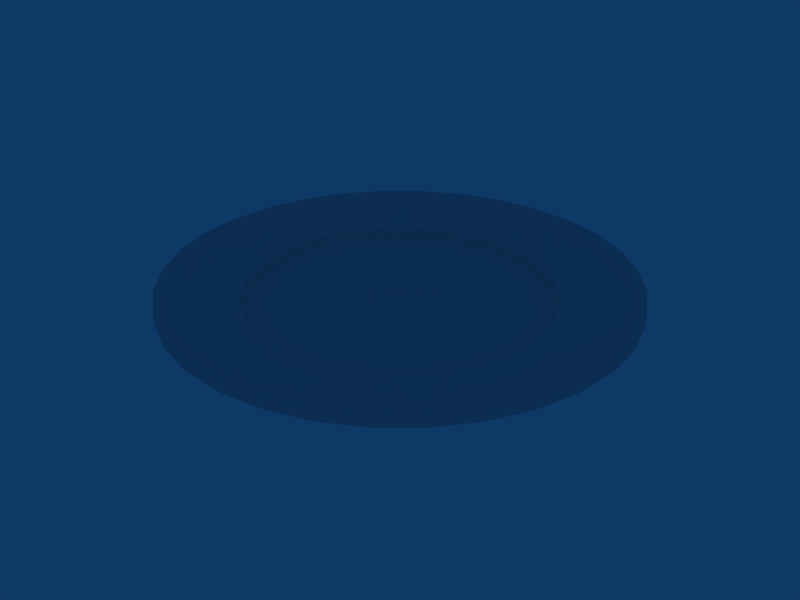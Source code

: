# Source: Plate_B.blend  (saved by Blender 2.49.2; exported with 4.5.12 LTS)
import bpy
from mathutils import Matrix  # noqa: F401  (used for matrix-valued properties, if any)

bpy.ops.wm.read_factory_settings(use_empty=True)
scene = bpy.context.scene
scene.name = 'Scene'

# ---- collections
col_collection_1 = bpy.data.collections.new('Collection 1'); scene.collection.children.link(col_collection_1)

# ---- world
world_world = bpy.data.worlds.new('World'); scene.world = world_world
world_world.color = (0.05656, 0.2208, 0.4)
world_world.use_sun_shadow = False
world_world.sun_shadow_jitter_overblur = 0.0
world_world.cycles.sampling_method = 'MANUAL'
world_world.cycles.sample_map_resolution = 256

# ---- meshes
me_tube = bpy.data.meshes.new('Tube')
me_tube.from_pydata([(0.7071, 0.7071, -1.0), (0.8315, 0.5556, -1.0), (0.9239, 0.3827, -1.0), (0.9808, 0.1951, -1.0), (1.0, 7.55e-08, -1.0), (0.9808, -0.1951, -1.0), (0.9239, -0.3827, -1.0), (0.8315, -0.5556, -1.0), (0.7071, -0.7071, -1.0), (0.5556, -0.8315, -1.0), (0.3827, -0.9239, -1.0), (0.1951, -0.9808, -1.0), (-3.258e-07, -1.0, -1.0), (-0.1951, -0.9808, -1.0), (-0.3827, -0.9239, -1.0), (-0.5556, -0.8315, -1.0), (-0.7071, -0.7071, -1.0), (-0.8315, -0.5556, -1.0), (-0.9239, -0.3827, -1.0), (-0.9808, -0.1951, -1.0), (-1.0, 9.656e-07, -1.0), (-0.9808, 0.1951, -1.0), (-0.9239, 0.3827, -1.0), (-0.8315, 0.5556, -1.0), (-0.7071, 0.7071, -1.0), (-0.5556, 0.8315, -1.0), (-0.3827, 0.9239, -1.0), (-0.1951, 0.9808, -1.0), (1.605e-06, 1.0, -1.0), (0.1951, 0.9808, -1.0), (0.3827, 0.9239, -1.0), (0.5556, 0.8315, -1.0), (0.7071, 0.7071, 1.0), (0.8315, 0.5556, 1.0), (0.9239, 0.3827, 1.0), (0.9808, 0.1951, 1.0), (1.0, -2.245e-06, 1.0), (0.9808, -0.1951, 1.0), (0.9239, -0.3827, 1.0), (0.8315, -0.5556, 1.0), (0.7071, -0.7071, 1.0), (0.5556, -0.8315, 1.0), (0.3827, -0.9239, 1.0), (0.1951, -0.9808, 1.0), (9.298e-07, -1.0, 1.0), (-0.1951, -0.9808, 1.0), (-0.3827, -0.9239, 1.0), (-0.5556, -0.8315, 1.0), (-0.7071, -0.7071, 1.0), (-0.8315, -0.5556, 1.0), (-0.9239, -0.3827, 1.0), (-0.9808, -0.1951, 1.0), (-1.0, -4.105e-06, 1.0), (-0.9808, 0.1951, 1.0), (-0.9239, 0.3827, 1.0), (-0.8315, 0.5556, 1.0), (-0.7071, 0.7071, 1.0), (-0.5556, 0.8315, 1.0), (-0.3827, 0.9239, 1.0), (-0.1951, 0.9808, 1.0), (-7.28e-06, 1.0, 1.0), (0.1951, 0.9808, 1.0), (0.3827, 0.9239, 1.0), (0.5556, 0.8315, 1.0), (0.5556, 0.8315, 1.0), (0.3827, 0.9239, 1.0), (0.1951, 0.9808, 1.0), (-7.28e-06, 1.0, 1.0), (-0.1951, 0.9808, 1.0), (-0.3827, 0.9239, 1.0), (-0.5556, 0.8315, 1.0), (-0.7071, 0.7071, 1.0), (-0.8315, 0.5556, 1.0), (-0.9239, 0.3827, 1.0), (-0.9808, 0.1951, 1.0), (-1.0, -4.105e-06, 1.0), (-0.9808, -0.1951, 1.0), (-0.9239, -0.3827, 1.0), (-0.8315, -0.5556, 1.0), (-0.7071, -0.7071, 1.0), (-0.5556, -0.8315, 1.0), (-0.3827, -0.9239, 1.0), (-0.1951, -0.9808, 1.0), (9.298e-07, -1.0, 1.0), (0.1951, -0.9808, 1.0), (0.3827, -0.9239, 1.0), (0.5556, -0.8315, 1.0), (0.7071, -0.7071, 1.0), (0.8315, -0.5556, 1.0), (0.9239, -0.3827, 1.0), (0.9808, -0.1951, 1.0), (1.0, -2.245e-06, 1.0), (0.9808, 0.1951, 1.0), (0.9239, 0.3827, 1.0), (0.8315, 0.5556, 1.0), (0.7071, 0.7071, 1.0), (0.3645, 0.5455, -0.604), (0.4639, 0.4639, -0.604), (0.2511, 0.6061, -0.604), (0.128, 0.6434, -0.604), (-5.239e-06, 0.656, -0.604), (-0.128, 0.6434, -0.604), (-0.2511, 0.6061, -0.604), (-0.3645, 0.5455, -0.604), (-0.4639, 0.4639, -0.604), (-0.5455, 0.3645, -0.604), (-0.6061, 0.2511, -0.604), (-0.6434, 0.128, -0.604), (-0.656, -3.183e-06, -0.604), (-0.6434, -0.128, -0.604), (-0.6061, -0.2511, -0.604), (-0.5455, -0.3645, -0.604), (-0.4639, -0.4639, -0.604), (-0.3645, -0.5455, -0.604), (-0.2511, -0.6061, -0.604), (-0.128, -0.6434, -0.604), (1.465e-07, -0.656, -0.604), (0.128, -0.6434, -0.604), (0.2511, -0.6061, -0.604), (0.3645, -0.5455, -0.604), (0.4639, -0.4639, -0.604), (0.5455, -0.3645, -0.604), (0.6061, -0.2511, -0.604), (0.6434, -0.128, -0.604), (0.656, -1.963e-06, -0.604), (0.6434, 0.128, -0.604), (0.6061, 0.2511, -0.604), (0.5455, 0.3645, -0.604), (0.5455, 0.3645, -0.604), (0.6061, 0.2511, -0.604), (0.6434, 0.128, -0.604), (0.656, -1.963e-06, -0.604), (0.6434, -0.128, -0.604), (0.6061, -0.2511, -0.604), (0.5455, -0.3645, -0.604), (0.4639, -0.4639, -0.604), (0.3645, -0.5455, -0.604), (0.2511, -0.6061, -0.604), (0.128, -0.6434, -0.604), (1.465e-07, -0.656, -0.604), (-0.128, -0.6434, -0.604), (-0.2511, -0.6061, -0.604), (-0.3645, -0.5455, -0.604), (-0.4639, -0.4639, -0.604), (-0.5455, -0.3645, -0.604), (-0.6061, -0.2511, -0.604), (-0.6434, -0.128, -0.604), (-0.656, -3.183e-06, -0.604), (-0.6434, 0.128, -0.604), (-0.6061, 0.2511, -0.604), (-0.5455, 0.3645, -0.604), (-0.4639, 0.4639, -0.604), (-0.3645, 0.5455, -0.604), (-0.2511, 0.6061, -0.604), (-0.128, 0.6434, -0.604), (-5.239e-06, 0.656, -0.604), (0.128, 0.6434, -0.604), (0.2511, 0.6061, -0.604), (0.4639, 0.4639, -0.604), (0.3645, 0.5455, -0.604), (0.5281, 0.3529, -2.017), (0.4491, 0.4491, -2.017), (0.5868, 0.2431, -2.017), (0.623, 0.1239, -2.017), (0.6352, -1.948e-06, -2.017), (0.623, -0.1239, -2.017), (0.5868, -0.2431, -2.017), (0.5281, -0.3529, -2.017), (0.4491, -0.4491, -2.017), (0.3529, -0.5281, -2.017), (0.2431, -0.5868, -2.017), (0.1239, -0.623, -2.017), (9.859e-08, -0.6352, -2.017), (-0.1239, -0.623, -2.017), (-0.2431, -0.5868, -2.017), (-0.3529, -0.5281, -2.017), (-0.4491, -0.4491, -2.017), (-0.5281, -0.3529, -2.017), (-0.5868, -0.2431, -2.017), (-0.623, -0.1239, -2.017), (-0.6352, -3.129e-06, -2.017), (-0.623, 0.1239, -2.017), (-0.5868, 0.2431, -2.017), (-0.5281, 0.3529, -2.017), (-0.4491, 0.4491, -2.017), (-0.3529, 0.5281, -2.017), (-0.2431, 0.5868, -2.017), (-0.1239, 0.623, -2.017), (-5.116e-06, 0.6352, -2.017), (0.1239, 0.623, -2.017), (0.2431, 0.5868, -2.017), (0.3529, 0.5281, -2.017), (0.3529, 0.5281, -2.017), (0.2431, 0.5868, -2.017), (0.1239, 0.623, -2.017), (-5.116e-06, 0.6352, -2.017), (-0.1239, 0.623, -2.017), (-0.2431, 0.5868, -2.017), (-0.3529, 0.5281, -2.017), (-0.4491, 0.4491, -2.017), (-0.5281, 0.3529, -2.017), (-0.5868, 0.2431, -2.017), (-0.623, 0.1239, -2.017), (-0.6352, -3.129e-06, -2.017), (-0.623, -0.1239, -2.017), (-0.5868, -0.2431, -2.017), (-0.5281, -0.3529, -2.017), (-0.4491, -0.4491, -2.017), (-0.3529, -0.5281, -2.017), (-0.2431, -0.5868, -2.017), (-0.1239, -0.623, -2.017), (9.859e-08, -0.6352, -2.017), (0.1239, -0.623, -2.017), (0.2431, -0.5868, -2.017), (0.3529, -0.5281, -2.017), (0.4491, -0.4491, -2.017), (0.5281, -0.3529, -2.017), (0.5868, -0.2431, -2.017), (0.623, -0.1239, -2.017), (0.6352, -1.948e-06, -2.017), (0.623, 0.1239, -2.017), (0.5868, 0.2431, -2.017), (0.4491, 0.4491, -2.017), (0.5281, 0.3529, -2.017), (0.5556, 0.8315, -1.0), (0.3827, 0.9239, -1.0), (0.1951, 0.9808, -1.0), (1.605e-06, 1.0, -1.0), (-0.1951, 0.9808, -1.0), (-0.3827, 0.9239, -1.0), (-0.5556, 0.8315, -1.0), (-0.7071, 0.7071, -1.0), (-0.8315, 0.5556, -1.0), (-0.9239, 0.3827, -1.0), (-0.9808, 0.1951, -1.0), (-1.0, 9.656e-07, -1.0), (-0.9808, -0.1951, -1.0), (-0.9239, -0.3827, -1.0), (-0.8315, -0.5556, -1.0), (-0.7071, -0.7071, -1.0), (-0.5556, -0.8315, -1.0), (-0.3827, -0.9239, -1.0), (-0.1951, -0.9808, -1.0), (-3.258e-07, -1.0, -1.0), (0.1951, -0.9808, -1.0), (0.3827, -0.9239, -1.0), (0.5556, -0.8315, -1.0), (0.7071, -0.7071, -1.0), (0.8315, -0.5556, -1.0), (0.9239, -0.3827, -1.0), (0.9808, -0.1951, -1.0), (1.0, 7.55e-08, -1.0), (0.9808, 0.1951, -1.0), (0.9239, 0.3827, -1.0), (0.8315, 0.5556, -1.0), (0.7071, 0.7071, -1.0), (0.4764, 0.4764, -2.799), (0.3743, 0.5601, -2.799), (0.2578, 0.6224, -2.799), (0.1314, 0.6607, -2.799), (1.189e-06, 0.6737, -2.799), (-0.1314, 0.6607, -2.799), (-0.2578, 0.6224, -2.799), (-0.3743, 0.5601, -2.799), (-0.4764, 0.4764, -2.799), (-0.5601, 0.3743, -2.799), (-0.6224, 0.2578, -2.799), (-0.6607, 0.1314, -2.799), (-0.6737, 7.259e-07, -2.799), (-0.6607, -0.1314, -2.799), (-0.6224, -0.2578, -2.799), (-0.5601, -0.3743, -2.799), (-0.4764, -0.4764, -2.799), (-0.3743, -0.5601, -2.799), (-0.2578, -0.6224, -2.799), (-0.1314, -0.6607, -2.799), (-1.119e-07, -0.6737, -2.799), (0.1314, -0.6607, -2.799), (0.2578, -0.6224, -2.799), (0.3743, -0.5601, -2.799), (0.4764, -0.4764, -2.799), (0.5601, -0.3743, -2.799), (0.6224, -0.2578, -2.799), (0.6607, -0.1314, -2.799), (0.6737, 1.262e-07, -2.799), (0.6607, 0.1314, -2.799), (0.6224, 0.2578, -2.799), (0.5601, 0.3743, -2.799), (0.5601, 0.3743, -2.799), (0.6224, 0.2578, -2.799), (0.6607, 0.1314, -2.799), (0.6737, 1.262e-07, -2.799), (0.6607, -0.1314, -2.799), (0.6224, -0.2578, -2.799), (0.5601, -0.3743, -2.799), (0.4764, -0.4764, -2.799), (0.3743, -0.5601, -2.799), (0.2578, -0.6224, -2.799), (0.1314, -0.6607, -2.799), (-1.119e-07, -0.6737, -2.799), (-0.1314, -0.6607, -2.799), (-0.2578, -0.6224, -2.799), (-0.3743, -0.5601, -2.799), (-0.4764, -0.4764, -2.799), (-0.5601, -0.3743, -2.799), (-0.6224, -0.2578, -2.799), (-0.6607, -0.1314, -2.799), (-0.6737, 7.259e-07, -2.799), (-0.6607, 0.1314, -2.799), (-0.6224, 0.2578, -2.799), (-0.5601, 0.3743, -2.799), (-0.4764, 0.4764, -2.799), (-0.3743, 0.5601, -2.799), (-0.2578, 0.6224, -2.799), (-0.1314, 0.6607, -2.799), (1.189e-06, 0.6737, -2.799), (0.1314, 0.6607, -2.799), (0.2578, 0.6224, -2.799), (0.3743, 0.5601, -2.799), (0.4764, 0.4764, -2.799), (0.4618, 0.4618, -5.089), (0.543, 0.3628, -5.089), (0.6034, 0.2499, -5.089), (0.6406, 0.1274, -5.089), (0.6531, 1.296e-07, -5.089), (0.6406, -0.1274, -5.089), (0.6034, -0.2499, -5.089), (0.543, -0.3628, -5.089), (0.4618, -0.4618, -5.089), (0.3628, -0.543, -5.089), (0.2499, -0.6034, -5.089), (0.1274, -0.6406, -5.089), (-9.92e-08, -0.6531, -5.089), (-0.1274, -0.6406, -5.089), (-0.2499, -0.6034, -5.089), (-0.3628, -0.543, -5.089), (-0.4618, -0.4618, -5.089), (-0.543, -0.3628, -5.089), (-0.6034, -0.2499, -5.089), (-0.6406, -0.1274, -5.089), (-0.6531, 7.109e-07, -5.089), (-0.6406, 0.1274, -5.089), (-0.6034, 0.2499, -5.089), (-0.543, 0.3628, -5.089), (-0.4618, 0.4618, -5.089), (-0.3628, 0.543, -5.089), (-0.2499, 0.6034, -5.089), (-0.1274, 0.6406, -5.089), (1.162e-06, 0.6531, -5.089), (0.1274, 0.6406, -5.089), (0.2499, 0.6034, -5.089), (0.3629, 0.543, -5.089), (0.3629, 0.543, -5.089), (0.2499, 0.6034, -5.089), (0.1274, 0.6406, -5.089), (1.162e-06, 0.6531, -5.089), (-0.1274, 0.6406, -5.089), (-0.2499, 0.6034, -5.089), (-0.3628, 0.543, -5.089), (-0.4618, 0.4618, -5.089), (-0.543, 0.3628, -5.089), (-0.6034, 0.2499, -5.089), (-0.6406, 0.1274, -5.089), (-0.6531, 7.109e-07, -5.089), (-0.6406, -0.1274, -5.089), (-0.6034, -0.2499, -5.089), (-0.543, -0.3628, -5.089), (-0.4618, -0.4618, -5.089), (-0.3628, -0.543, -5.089), (-0.2499, -0.6034, -5.089), (-0.1274, -0.6406, -5.089), (-9.92e-08, -0.6531, -5.089), (0.1274, -0.6406, -5.089), (0.2499, -0.6034, -5.089), (0.3628, -0.543, -5.089), (0.4618, -0.4618, -5.089), (0.543, -0.3628, -5.089), (0.6034, -0.2499, -5.089), (0.6406, -0.1274, -5.089), (0.6531, 1.296e-07, -5.089), (0.6406, 0.1274, -5.089), (0.6034, 0.2499, -5.089), (0.543, 0.3628, -5.089), (0.4618, 0.4618, -5.089)], [], [(224, 255, 256, 257), (224, 257, 258, 225), (225, 258, 259, 226), (226, 259, 260, 227), (227, 260, 261, 228), (228, 261, 262, 229), (229, 262, 263, 230), (230, 263, 264, 231), (231, 264, 265, 232), (232, 265, 266, 233), (233, 266, 267, 234), (234, 267, 268, 235), (235, 268, 269, 236), (236, 269, 270, 237), (237, 270, 271, 238), (238, 271, 272, 239), (239, 272, 273, 240), (240, 273, 274, 241), (241, 274, 275, 242), (242, 275, 276, 243), (243, 276, 277, 244), (244, 277, 278, 245), (245, 278, 279, 246), (246, 279, 280, 247), (247, 280, 281, 248), (248, 281, 282, 249), (249, 282, 283, 250), (250, 283, 284, 251), (251, 284, 285, 252), (252, 285, 286, 253), (253, 286, 287, 254), (254, 287, 256, 255), (319, 288, 321, 320), (289, 322, 321, 288), (290, 323, 322, 289), (291, 324, 323, 290), (292, 325, 324, 291), (293, 326, 325, 292), (294, 327, 326, 293), (295, 328, 327, 294), (296, 329, 328, 295), (297, 330, 329, 296), (298, 331, 330, 297), (299, 332, 331, 298), (300, 333, 332, 299), (301, 334, 333, 300), (302, 335, 334, 301), (303, 336, 335, 302), (304, 337, 336, 303), (305, 338, 337, 304), (306, 339, 338, 305), (307, 340, 339, 306), (308, 341, 340, 307), (309, 342, 341, 308), (310, 343, 342, 309), (311, 344, 343, 310), (312, 345, 344, 311), (313, 346, 345, 312), (314, 347, 346, 313), (315, 348, 347, 314), (316, 349, 348, 315), (317, 350, 349, 316), (318, 351, 350, 317), (319, 320, 351, 318), (0, 32, 33, 1), (1, 33, 34, 2), (2, 34, 35, 3), (3, 35, 36, 4), (4, 36, 37, 5), (5, 37, 38, 6), (6, 38, 39, 7), (7, 39, 40, 8), (8, 40, 41, 9), (9, 41, 42, 10), (10, 42, 43, 11), (11, 43, 44, 12), (12, 44, 45, 13), (13, 45, 46, 14), (14, 46, 47, 15), (15, 47, 48, 16), (16, 48, 49, 17), (17, 49, 50, 18), (18, 50, 51, 19), (19, 51, 52, 20), (20, 52, 53, 21), (21, 53, 54, 22), (22, 54, 55, 23), (23, 55, 56, 24), (24, 56, 57, 25), (25, 57, 58, 26), (26, 58, 59, 27), (27, 59, 60, 28), (28, 60, 61, 29), (29, 61, 62, 30), (30, 62, 63, 31), (32, 0, 31, 63), (64, 96, 97, 95), (64, 65, 98, 96), (65, 66, 99, 98), (66, 67, 100, 99), (67, 68, 101, 100), (68, 69, 102, 101), (69, 70, 103, 102), (70, 71, 104, 103), (71, 72, 105, 104), (72, 73, 106, 105), (73, 74, 107, 106), (74, 75, 108, 107), (75, 76, 109, 108), (76, 77, 110, 109), (77, 78, 111, 110), (78, 79, 112, 111), (79, 80, 113, 112), (80, 81, 114, 113), (81, 82, 115, 114), (82, 83, 116, 115), (83, 84, 117, 116), (84, 85, 118, 117), (85, 86, 119, 118), (86, 87, 120, 119), (87, 88, 121, 120), (88, 89, 122, 121), (89, 90, 123, 122), (90, 91, 124, 123), (91, 92, 125, 124), (92, 93, 126, 125), (93, 94, 127, 126), (94, 95, 97, 127), (128, 158, 161, 160), (128, 160, 162, 129), (129, 162, 163, 130), (130, 163, 164, 131), (131, 164, 165, 132), (132, 165, 166, 133), (133, 166, 167, 134), (134, 167, 168, 135), (135, 168, 169, 136), (136, 169, 170, 137), (137, 170, 171, 138), (138, 171, 172, 139), (139, 172, 173, 140), (140, 173, 174, 141), (141, 174, 175, 142), (142, 175, 176, 143), (143, 176, 177, 144), (144, 177, 178, 145), (145, 178, 179, 146), (146, 179, 180, 147), (147, 180, 181, 148), (148, 181, 182, 149), (149, 182, 183, 150), (150, 183, 184, 151), (151, 184, 185, 152), (152, 185, 186, 153), (153, 186, 187, 154), (154, 187, 188, 155), (155, 188, 189, 156), (156, 189, 190, 157), (157, 190, 191, 159), (158, 159, 191, 161), (354, 356, 355), (378, 364, 379), (376, 366, 377), (373, 372, 371), (358, 357, 356), (366, 365, 364), (368, 367, 366), (369, 371, 370), (353, 352, 359, 358), (352, 383, 360, 359), (383, 382, 361, 360), (382, 381, 362, 361), (381, 380, 363, 362), (380, 379, 364, 363), (375, 374, 369, 368), (374, 373, 371, 369), (354, 353, 358, 356), (378, 377, 366, 364), (376, 375, 368, 366), (216, 217, 205), (194, 192, 193), (198, 196, 197), (221, 219, 220), (202, 203, 204), (207, 205, 206), (215, 213, 214), (210, 211, 208), (210, 208, 209), (198, 195, 196), (213, 211, 212), (215, 211, 213), (192, 198, 199, 222), (222, 199, 200, 223), (223, 200, 201, 221), (218, 204, 205, 217), (202, 219, 221, 201), (218, 219, 202, 204), (216, 205, 207, 215), (194, 195, 198, 192), (208, 211, 215, 207)])
me_tube.polygons.foreach_set('use_smooth', [True] * 200)
_uv = me_tube.uv_layers.new(name='UVTex')
_uv.uv.foreach_set('vector', [0.8654, 0.1339, 0.9093, 0.1699, 0.8425, 0.2367, 0.8129, 0.2124, 0.8654, 0.1339, 0.8129, 0.2124, 0.7792, 0.1944, 0.8154, 0.1072, 0.8154, 0.1072, 0.7792, 0.1944, 0.7427, 0.1833, 0.7611, 0.09069, 0.7611, 0.09069, 0.7427, 0.1833, 0.7046, 0.1796, 0.7046, 0.08513, 0.7046, 0.08513, 0.7046, 0.1796, 0.6666, 0.1833, 0.6482, 0.09069, 0.6482, 0.09069, 0.6666, 0.1833, 0.63, 0.1944, 0.5939, 0.1072, 0.5939, 0.1072, 0.63, 0.1944, 0.5963, 0.2124, 0.5438, 0.1339, 0.5438, 0.1339, 0.5963, 0.2124, 0.5668, 0.2367, 0.5, 0.1699, 0.5, 0.1699, 0.5668, 0.2367, 0.5425, 0.2662, 0.464, 0.2138, 0.464, 0.2138, 0.5425, 0.2662, 0.5245, 0.2999, 0.4372, 0.2638, 0.4372, 0.2638, 0.5245, 0.2999, 0.5134, 0.3365, 0.4208, 0.3181, 0.4208, 0.3181, 0.5134, 0.3365, 0.5096, 0.3746, 0.4152, 0.3746, 0.4152, 0.3746, 0.5096, 0.3746, 0.5134, 0.4126, 0.4208, 0.431, 0.4208, 0.431, 0.5134, 0.4126, 0.5245, 0.4492, 0.4372, 0.4853, 0.4372, 0.4853, 0.5245, 0.4492, 0.5425, 0.4829, 0.464, 0.5353, 0.464, 0.5353, 0.5425, 0.4829, 0.5668, 0.5124, 0.5, 0.5792, 0.5, 0.5792, 0.5668, 0.5124, 0.5963, 0.5367, 0.5438, 0.6152, 0.5438, 0.6152, 0.5963, 0.5367, 0.63, 0.5547, 0.5939, 0.6419, 0.5939, 0.6419, 0.63, 0.5547, 0.6666, 0.5658, 0.6482, 0.6584, 0.6482, 0.6584, 0.6666, 0.5658, 0.7046, 0.5695, 0.7046, 0.664, 0.7046, 0.664, 0.7046, 0.5695, 0.7427, 0.5658, 0.7611, 0.6584, 0.7611, 0.6584, 0.7427, 0.5658, 0.7792, 0.5547, 0.8154, 0.6419, 0.8154, 0.6419, 0.7792, 0.5547, 0.8129, 0.5367, 0.8654, 0.6152, 0.8654, 0.6152, 0.8129, 0.5367, 0.8425, 0.5124, 0.9093, 0.5792, 0.9093, 0.5792, 0.8425, 0.5124, 0.8667, 0.4829, 0.9453, 0.5353, 0.9453, 0.5353, 0.8667, 0.4829, 0.8847, 0.4492, 0.972, 0.4853, 0.972, 0.4853, 0.8847, 0.4492, 0.8958, 0.4126, 0.9885, 0.431, 0.9885, 0.431, 0.8958, 0.4126, 0.8996, 0.3746, 0.994, 0.3746, 0.994, 0.3746, 0.8996, 0.3746, 0.8958, 0.3365, 0.9885, 0.3181, 0.9885, 0.3181, 0.8958, 0.3365, 0.8847, 0.2999, 0.972, 0.2638, 0.972, 0.2638, 0.8847, 0.2999, 0.8667, 0.2662, 0.9453, 0.2138, 0.9453, 0.2138, 0.8667, 0.2662, 0.8425, 0.2367, 0.9093, 0.1699, 0.8425, 0.2367, 0.8667, 0.2662, 0.8618, 0.2695, 0.8383, 0.2409, 0.8847, 0.2999, 0.8793, 0.3022, 0.8618, 0.2695, 0.8667, 0.2662, 0.8958, 0.3365, 0.89, 0.3377, 0.8793, 0.3022, 0.8847, 0.2999, 0.8996, 0.3746, 0.8936, 0.3746, 0.89, 0.3377, 0.8958, 0.3365, 0.8958, 0.4126, 0.89, 0.4114, 0.8936, 0.3746, 0.8996, 0.3746, 0.8847, 0.4492, 0.8793, 0.4469, 0.89, 0.4114, 0.8958, 0.4126, 0.8667, 0.4829, 0.8618, 0.4796, 0.8793, 0.4469, 0.8847, 0.4492, 0.8425, 0.5124, 0.8383, 0.5082, 0.8618, 0.4796, 0.8667, 0.4829, 0.8129, 0.5367, 0.8096, 0.5317, 0.8383, 0.5082, 0.8425, 0.5124, 0.7792, 0.5547, 0.777, 0.5492, 0.8096, 0.5317, 0.8129, 0.5367, 0.7427, 0.5658, 0.7415, 0.5599, 0.777, 0.5492, 0.7792, 0.5547, 0.7046, 0.5695, 0.7046, 0.5636, 0.7415, 0.5599, 0.7427, 0.5658, 0.6666, 0.5658, 0.6677, 0.5599, 0.7046, 0.5636, 0.7046, 0.5695, 0.63, 0.5547, 0.6323, 0.5492, 0.6677, 0.5599, 0.6666, 0.5658, 0.5963, 0.5367, 0.5996, 0.5317, 0.6323, 0.5492, 0.63, 0.5547, 0.5668, 0.5124, 0.571, 0.5082, 0.5996, 0.5317, 0.5963, 0.5367, 0.5425, 0.4829, 0.5475, 0.4796, 0.571, 0.5082, 0.5668, 0.5124, 0.5245, 0.4492, 0.53, 0.4469, 0.5475, 0.4796, 0.5425, 0.4829, 0.5134, 0.4126, 0.5192, 0.4114, 0.53, 0.4469, 0.5245, 0.4492, 0.5096, 0.3746, 0.5156, 0.3746, 0.5192, 0.4114, 0.5134, 0.4126, 0.5134, 0.3365, 0.5192, 0.3377, 0.5156, 0.3746, 0.5096, 0.3746, 0.5245, 0.2999, 0.53, 0.3022, 0.5192, 0.3377, 0.5134, 0.3365, 0.5425, 0.2662, 0.5475, 0.2695, 0.53, 0.3022, 0.5245, 0.2999, 0.5668, 0.2367, 0.571, 0.2409, 0.5475, 0.2695, 0.5425, 0.2662, 0.5963, 0.2124, 0.5996, 0.2174, 0.571, 0.2409, 0.5668, 0.2367, 0.63, 0.1944, 0.6323, 0.1999, 0.5996, 0.2174, 0.5963, 0.2124, 0.6666, 0.1833, 0.6677, 0.1892, 0.6323, 0.1999, 0.63, 0.1944, 0.7046, 0.1796, 0.7046, 0.1855, 0.6677, 0.1892, 0.6666, 0.1833, 0.7427, 0.1833, 0.7415, 0.1892, 0.7046, 0.1855, 0.7046, 0.1796, 0.7792, 0.1944, 0.777, 0.1999, 0.7415, 0.1892, 0.7427, 0.1833, 0.8129, 0.2124, 0.8096, 0.2174, 0.777, 0.1999, 0.7792, 0.1944, 0.8425, 0.2367, 0.8383, 0.2409, 0.8096, 0.2174, 0.8129, 0.2124, 0.8309, 0.02093, 0.8309, 0.07107, 0.801, 0.07107, 0.801, 0.02093, 0.801, 0.02093, 0.801, 0.07107, 0.771, 0.07107, 0.771, 0.02093, 0.771, 0.02093, 0.771, 0.07107, 0.741, 0.07107, 0.741, 0.02093, 0.741, 0.02093, 0.741, 0.07107, 0.711, 0.07107, 0.711, 0.02093, 0.711, 0.02093, 0.711, 0.07107, 0.6811, 0.07107, 0.6811, 0.02093, 0.6811, 0.02093, 0.6811, 0.07107, 0.6511, 0.07107, 0.6511, 0.02093, 0.6511, 0.02093, 0.6511, 0.07107, 0.6211, 0.07107, 0.6211, 0.02093, 0.6211, 0.02093, 0.6211, 0.07107, 0.5912, 0.07107, 0.5912, 0.02093, 0.5912, 0.02093, 0.5912, 0.07107, 0.5612, 0.07107, 0.5612, 0.02093, 0.5612, 0.02093, 0.5612, 0.07107, 0.5312, 0.07107, 0.5312, 0.02093, 0.5312, 0.02093, 0.5312, 0.07107, 0.5013, 0.07107, 0.5012, 0.02093, 0.5012, 0.02093, 0.5013, 0.07107, 0.4713, 0.07107, 0.4713, 0.02093, 0.4713, 0.02093, 0.4713, 0.07107, 0.4413, 0.07107, 0.4413, 0.02093, 0.4413, 0.02093, 0.4413, 0.07107, 0.4113, 0.07107, 0.4113, 0.02093, 0.4113, 0.02093, 0.4113, 0.07107, 0.3814, 0.07107, 0.3814, 0.02093, 0.3814, 0.02093, 0.3814, 0.07107, 0.3514, 0.07107, 0.3514, 0.02093, 0.3514, 0.02093, 0.3514, 0.07107, 0.3214, 0.07107, 0.3214, 0.02093, 0.3214, 0.02093, 0.3214, 0.07107, 0.2915, 0.07107, 0.2915, 0.02093, 0.2915, 0.02093, 0.2915, 0.07107, 0.2615, 0.07107, 0.2615, 0.02093, 0.2615, 0.02093, 0.2615, 0.07107, 0.2315, 0.07107, 0.2315, 0.02093, 0.2315, 0.02093, 0.2315, 0.07107, 0.2015, 0.07107, 0.2015, 0.02093, 0.2015, 0.02093, 0.2015, 0.07107, 0.1716, 0.07107, 0.1716, 0.02093, 0.1716, 0.02093, 0.1716, 0.07107, 0.1416, 0.07107, 0.1416, 0.02093, 0.1416, 0.02093, 0.1416, 0.07107, 0.1116, 0.07107, 0.1116, 0.02093, 0.1116, 0.02093, 0.1116, 0.07107, 0.08166, 0.07107, 0.08166, 0.02093, 0.08166, 0.02093, 0.08166, 0.07107, 0.05169, 0.07107, 0.05169, 0.02093, 0.05169, 0.02093, 0.05169, 0.07107, 0.02172, 0.07107, 0.02172, 0.02093, 0.9808, 0.02093, 0.9808, 0.07107, 0.9508, 0.07107, 0.9508, 0.02093, 0.9508, 0.02093, 0.9508, 0.07107, 0.9208, 0.07107, 0.9208, 0.02093, 0.9208, 0.02093, 0.9208, 0.07107, 0.8909, 0.07107, 0.8909, 0.02093, 0.8909, 0.02093, 0.8909, 0.07107, 0.8609, 0.07107, 0.8609, 0.02093, 0.8309, 0.07107, 0.8309, 0.02093, 0.8609, 0.02093, 0.8609, 0.07107, 0.4201, 0.95, 0.3692, 0.8739, 0.3957, 0.8522, 0.4604, 0.9169, 0.4201, 0.95, 0.374, 0.9746, 0.339, 0.89, 0.3692, 0.8739, 0.374, 0.9746, 0.3241, 0.9897, 0.3063, 0.8999, 0.339, 0.89, 0.3241, 0.9897, 0.2722, 0.9948, 0.2722, 0.9033, 0.3063, 0.8999, 0.2722, 0.9948, 0.2203, 0.9897, 0.2381, 0.8999, 0.2722, 0.9033, 0.2203, 0.9897, 0.1703, 0.9746, 0.2054, 0.89, 0.2381, 0.8999, 0.1703, 0.9746, 0.1243, 0.95, 0.1752, 0.8739, 0.2054, 0.89, 0.1243, 0.95, 0.08399, 0.9169, 0.1487, 0.8521, 0.1752, 0.8739, 0.08399, 0.9169, 0.05089, 0.8766, 0.127, 0.8257, 0.1487, 0.8521, 0.05089, 0.8766, 0.0263, 0.8305, 0.1109, 0.7955, 0.127, 0.8257, 0.0263, 0.8305, 0.01115, 0.7806, 0.1009, 0.7627, 0.1109, 0.7955, 0.01115, 0.7806, 0.006037, 0.7287, 0.09758, 0.7287, 0.1009, 0.7627, 0.006037, 0.7287, 0.01115, 0.6768, 0.1009, 0.6946, 0.09758, 0.7287, 0.01115, 0.6768, 0.0263, 0.6268, 0.1109, 0.6619, 0.1009, 0.6946, 0.0263, 0.6268, 0.05089, 0.5808, 0.127, 0.6317, 0.1109, 0.6619, 0.05089, 0.5808, 0.08399, 0.5405, 0.1487, 0.6052, 0.127, 0.6317, 0.08399, 0.5405, 0.1243, 0.5074, 0.1752, 0.5835, 0.1487, 0.6052, 0.1243, 0.5074, 0.1703, 0.4828, 0.2054, 0.5674, 0.1752, 0.5835, 0.1703, 0.4828, 0.2203, 0.4676, 0.2381, 0.5574, 0.2054, 0.5674, 0.2203, 0.4676, 0.2722, 0.4625, 0.2722, 0.5541, 0.2381, 0.5574, 0.2722, 0.4625, 0.3241, 0.4676, 0.3063, 0.5574, 0.2722, 0.5541, 0.3241, 0.4676, 0.374, 0.4828, 0.339, 0.5674, 0.3063, 0.5574, 0.374, 0.4828, 0.4201, 0.5074, 0.3692, 0.5835, 0.339, 0.5674, 0.4201, 0.5074, 0.4604, 0.5405, 0.3957, 0.6052, 0.3692, 0.5835, 0.4604, 0.5405, 0.4935, 0.5808, 0.4174, 0.6317, 0.3957, 0.6052, 0.4935, 0.5808, 0.5181, 0.6268, 0.4335, 0.6619, 0.4174, 0.6317, 0.5181, 0.6268, 0.5332, 0.6768, 0.4434, 0.6946, 0.4335, 0.6619, 0.5332, 0.6768, 0.5383, 0.7287, 0.4468, 0.7287, 0.4434, 0.6946, 0.5383, 0.7287, 0.5332, 0.7806, 0.4434, 0.7627, 0.4468, 0.7287, 0.5332, 0.7806, 0.5181, 0.8305, 0.4335, 0.7955, 0.4434, 0.7627, 0.5181, 0.8305, 0.4935, 0.8766, 0.4174, 0.8257, 0.4335, 0.7955, 0.4935, 0.8766, 0.4604, 0.9169, 0.3957, 0.8522, 0.4174, 0.8257, 0.4174, 0.8257, 0.3957, 0.8522, 0.3917, 0.8482, 0.4128, 0.8226, 0.4174, 0.8257, 0.4128, 0.8226, 0.4284, 0.7934, 0.4335, 0.7955, 0.4335, 0.7955, 0.4284, 0.7934, 0.438, 0.7617, 0.4434, 0.7627, 0.4434, 0.7627, 0.438, 0.7617, 0.4412, 0.7287, 0.4468, 0.7287, 0.4468, 0.7287, 0.4412, 0.7287, 0.438, 0.6957, 0.4434, 0.6946, 0.4434, 0.6946, 0.438, 0.6957, 0.4284, 0.664, 0.4335, 0.6619, 0.4335, 0.6619, 0.4284, 0.664, 0.4128, 0.6348, 0.4174, 0.6317, 0.4174, 0.6317, 0.4128, 0.6348, 0.3917, 0.6091, 0.3957, 0.6052, 0.3957, 0.6052, 0.3917, 0.6091, 0.3661, 0.5881, 0.3692, 0.5835, 0.3692, 0.5835, 0.3661, 0.5881, 0.3369, 0.5725, 0.339, 0.5674, 0.339, 0.5674, 0.3369, 0.5725, 0.3052, 0.5629, 0.3063, 0.5574, 0.3063, 0.5574, 0.3052, 0.5629, 0.2722, 0.5596, 0.2722, 0.5541, 0.2722, 0.5541, 0.2722, 0.5596, 0.2392, 0.5629, 0.2381, 0.5574, 0.2381, 0.5574, 0.2392, 0.5629, 0.2075, 0.5725, 0.2054, 0.5674, 0.2054, 0.5674, 0.2075, 0.5725, 0.1783, 0.5881, 0.1752, 0.5835, 0.1752, 0.5835, 0.1783, 0.5881, 0.1526, 0.6091, 0.1487, 0.6052, 0.1487, 0.6052, 0.1526, 0.6091, 0.1316, 0.6348, 0.127, 0.6317, 0.127, 0.6317, 0.1316, 0.6348, 0.116, 0.664, 0.1109, 0.6619, 0.1109, 0.6619, 0.116, 0.664, 0.1064, 0.6957, 0.1009, 0.6946, 0.1009, 0.6946, 0.1064, 0.6957, 0.1031, 0.7287, 0.09758, 0.7287, 0.09758, 0.7287, 0.1031, 0.7287, 0.1064, 0.7617, 0.1009, 0.7627, 0.1009, 0.7627, 0.1064, 0.7617, 0.116, 0.7934, 0.1109, 0.7955, 0.1109, 0.7955, 0.116, 0.7934, 0.1316, 0.8226, 0.127, 0.8257, 0.127, 0.8257, 0.1316, 0.8226, 0.1526, 0.8482, 0.1487, 0.8521, 0.1487, 0.8521, 0.1526, 0.8482, 0.1783, 0.8692, 0.1752, 0.8739, 0.1752, 0.8739, 0.1783, 0.8692, 0.1948, 0.884, 0.2054, 0.89, 0.2054, 0.89, 0.1948, 0.884, 0.2392, 0.8945, 0.2381, 0.8999, 0.2381, 0.8999, 0.2392, 0.8945, 0.2722, 0.8977, 0.2722, 0.9033, 0.2722, 0.9033, 0.2722, 0.8977, 0.3052, 0.8945, 0.3063, 0.8999, 0.3063, 0.8999, 0.3052, 0.8945, 0.3369, 0.8849, 0.339, 0.89, 0.339, 0.89, 0.3369, 0.8849, 0.3661, 0.8693, 0.3692, 0.8739, 0.3957, 0.8522, 0.3692, 0.8739, 0.3661, 0.8693, 0.3917, 0.8482, 0.7415, 0.1892, 0.6677, 0.1892, 0.7046, 0.1855, 0.89, 0.4114, 0.5192, 0.4114, 0.8936, 0.3746, 0.8618, 0.4796, 0.5475, 0.4796, 0.8793, 0.4469, 0.777, 0.5492, 0.7415, 0.5599, 0.7046, 0.5636, 0.5996, 0.2174, 0.6323, 0.1999, 0.6677, 0.1892, 0.5475, 0.4796, 0.53, 0.4469, 0.5192, 0.4114, 0.5996, 0.5317, 0.571, 0.5082, 0.5475, 0.4796, 0.6323, 0.5492, 0.7046, 0.5636, 0.6677, 0.5599, 0.777, 0.1999, 0.8096, 0.2174, 0.571, 0.2409, 0.5996, 0.2174, 0.8096, 0.2174, 0.8383, 0.2409, 0.5475, 0.2695, 0.571, 0.2409, 0.8383, 0.2409, 0.8618, 0.2695, 0.53, 0.3022, 0.5475, 0.2695, 0.8618, 0.2695, 0.8793, 0.3022, 0.5192, 0.3377, 0.53, 0.3022, 0.8793, 0.3022, 0.89, 0.3377, 0.5156, 0.3746, 0.5192, 0.3377, 0.89, 0.3377, 0.8936, 0.3746, 0.5192, 0.4114, 0.5156, 0.3746, 0.8383, 0.5082, 0.8096, 0.5317, 0.6323, 0.5492, 0.5996, 0.5317, 0.8096, 0.5317, 0.777, 0.5492, 0.7046, 0.5636, 0.6323, 0.5492, 0.7415, 0.1892, 0.777, 0.1999, 0.5996, 0.2174, 0.6677, 0.1892, 0.89, 0.4114, 0.8793, 0.4469, 0.5475, 0.4796, 0.5192, 0.4114, 0.8618, 0.4796, 0.8383, 0.5082, 0.5996, 0.5317, 0.5475, 0.4796, 0.4128, 0.6348, 0.4284, 0.664, 0.116, 0.664, 0.3052, 0.8945, 0.3661, 0.8693, 0.3369, 0.8849, 0.1783, 0.8692, 0.2392, 0.8945, 0.1948, 0.884, 0.4284, 0.7934, 0.4412, 0.7287, 0.438, 0.7617, 0.1064, 0.7617, 0.1031, 0.7287, 0.1064, 0.6957, 0.1526, 0.6091, 0.116, 0.664, 0.1316, 0.6348, 0.3917, 0.6091, 0.3369, 0.5725, 0.3661, 0.5881, 0.2392, 0.5629, 0.2722, 0.5596, 0.1783, 0.5881, 0.2392, 0.5629, 0.1783, 0.5881, 0.2075, 0.5725, 0.1783, 0.8692, 0.2722, 0.8977, 0.2392, 0.8945, 0.3369, 0.5725, 0.2722, 0.5596, 0.3052, 0.5629, 0.3917, 0.6091, 0.2722, 0.5596, 0.3369, 0.5725, 0.3661, 0.8693, 0.1783, 0.8692, 0.1526, 0.8482, 0.3917, 0.8482, 0.3917, 0.8482, 0.1526, 0.8482, 0.1316, 0.8226, 0.4128, 0.8226, 0.4128, 0.8226, 0.1316, 0.8226, 0.116, 0.7934, 0.4284, 0.7934, 0.438, 0.6957, 0.1064, 0.6957, 0.116, 0.664, 0.4284, 0.664, 0.1064, 0.7617, 0.4412, 0.7287, 0.4284, 0.7934, 0.116, 0.7934, 0.438, 0.6957, 0.4412, 0.7287, 0.1064, 0.7617, 0.1064, 0.6957, 0.4128, 0.6348, 0.116, 0.664, 0.1526, 0.6091, 0.3917, 0.6091, 0.3052, 0.8945, 0.2722, 0.8977, 0.1783, 0.8692, 0.3661, 0.8693, 0.1783, 0.5881, 0.2722, 0.5596, 0.3917, 0.6091, 0.1526, 0.6091])
me_tube.use_remesh_preserve_volume = False
me_tube.use_remesh_preserve_attributes = False
me_tube.use_mirror_vertex_groups = False
me_tube.update()

# ---- objects
ob_plate_m = bpy.data.objects.new('plate_m', me_tube)

# ---- transforms, parenting, visibility, modifiers, constraints
ob_plate_m.location = (5.465e-05, -0.0002257, 0.01543)
ob_plate_m.scale = (0.1007, 0.1007, 0.003022)
ob_plate_m.lock_rotations_4d = False
ob_plate_m.empty_display_type = 'ARROWS'
ob_plate_m.lineart.crease_threshold = 0.0

# ---- collection membership
col_collection_1.objects.link(ob_plate_m)

# ---- scene / render settings (as saved in the file)
scene.frame_start = 1; scene.frame_end = 250; scene.frame_set(1)
scene.render.engine = 'BLENDER_EEVEE_NEXT'
scene.render.image_settings.file_format = 'JPEG'
scene.render.image_settings.color_mode = 'RGB'
scene.render.image_settings.compression = 90
scene.render.resolution_x = 800
scene.render.resolution_y = 600
scene.render.pixel_aspect_x = 100.0
scene.render.pixel_aspect_y = 100.0
scene.render.fps = 25
scene.render.dither_intensity = 0.0
scene.render.use_compositing = False
scene.render.use_sequencer = False
scene.render.bake_margin = 2
scene.render.bake_bias = 0.0
scene.render.use_stamp_time = False
scene.render.use_stamp_date = False
scene.render.use_stamp_frame = False
scene.render.use_stamp_camera = False
scene.render.use_stamp_scene = False
scene.render.use_stamp_filename = False
scene.render.use_stamp_render_time = False
scene.render.stamp_font_size = 0
scene.cycles.use_denoising = False
scene.cycles.samples = 10
scene.cycles.sampling_pattern = 'TABULATED_SOBOL'
scene.cycles.light_sampling_threshold = 0.0
scene.cycles.use_adaptive_sampling = False
scene.cycles.use_light_tree = False
scene.cycles.blur_glossy = 0.0
scene.cycles.volume_bounces = 1
scene.cycles.pixel_filter_type = 'GAUSSIAN'
scene.cycles.sample_clamp_indirect = 0.0
scene.view_settings.view_transform = 'Raw'
bpy.context.view_layer.update()

# ---- added for rendering (the .blend has no active camera): camera
cam_auto = bpy.data.cameras.new('AutoCamera')
cam_auto.lens = 50.0
cam_auto.sensor_width = 36.0
cam_auto.clip_end = 1000.0
ob_auto_camera = bpy.data.objects.new('AutoCamera', cam_auto)
scene.collection.objects.link(ob_auto_camera)
ob_auto_camera.location = (0.264246, -0.317256, 0.220602)
ob_auto_camera.rotation_euler = (1.09748, -7.21219e-08, 0.694738)
scene.camera = ob_auto_camera
bpy.context.view_layer.update()
